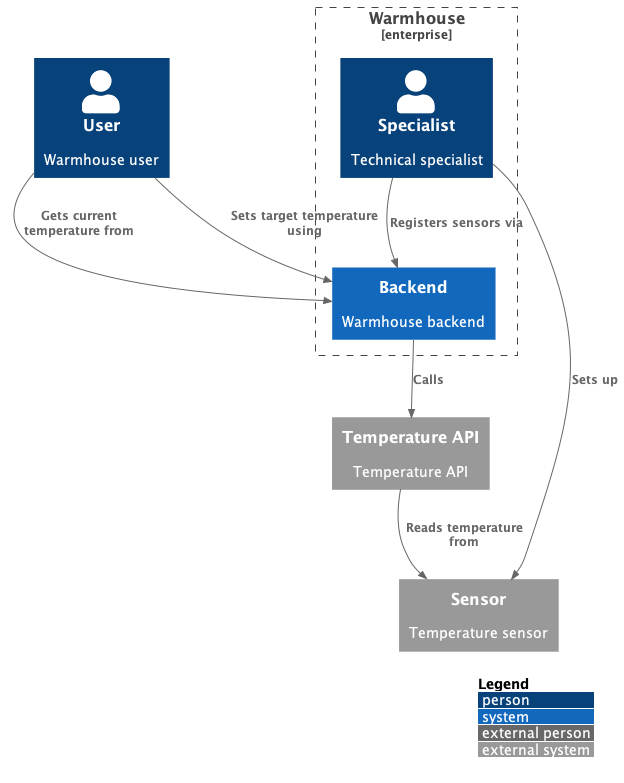

The diagram above was rendered by PlantUML. Its source (embedded in the PNG):
@startuml "enterprise"
!include https://raw.githubusercontent.com/plantuml-stdlib/C4-PlantUML/master/C4_Context.puml

LAYOUT_TOP_DOWN()
LAYOUT_WITH_LEGEND()

Person(user, "User", "Warmhouse user")

System_Ext(sensor, "Sensor", "Temperature sensor")
System_Ext(temperature_api, "Temperature API", "Temperature API")

Enterprise_Boundary(warmhouse_boundary, "Warmhouse") {
    Person(warmhouse_specialist, "Specialist", "Technical specialist")
    System(warmhouse_backend, "Backend", "Warmhouse backend")
}

Rel(user, warmhouse_backend, "Gets current temperature from")
Rel(user, warmhouse_backend, "Sets target temperature using")

Rel(warmhouse_specialist, sensor, "Sets up")
Rel(warmhouse_specialist, warmhouse_backend, "Registers sensors via")

Rel(warmhouse_backend, temperature_api, "Calls")

Rel(temperature_api, sensor, "Reads temperature from")

@enduml